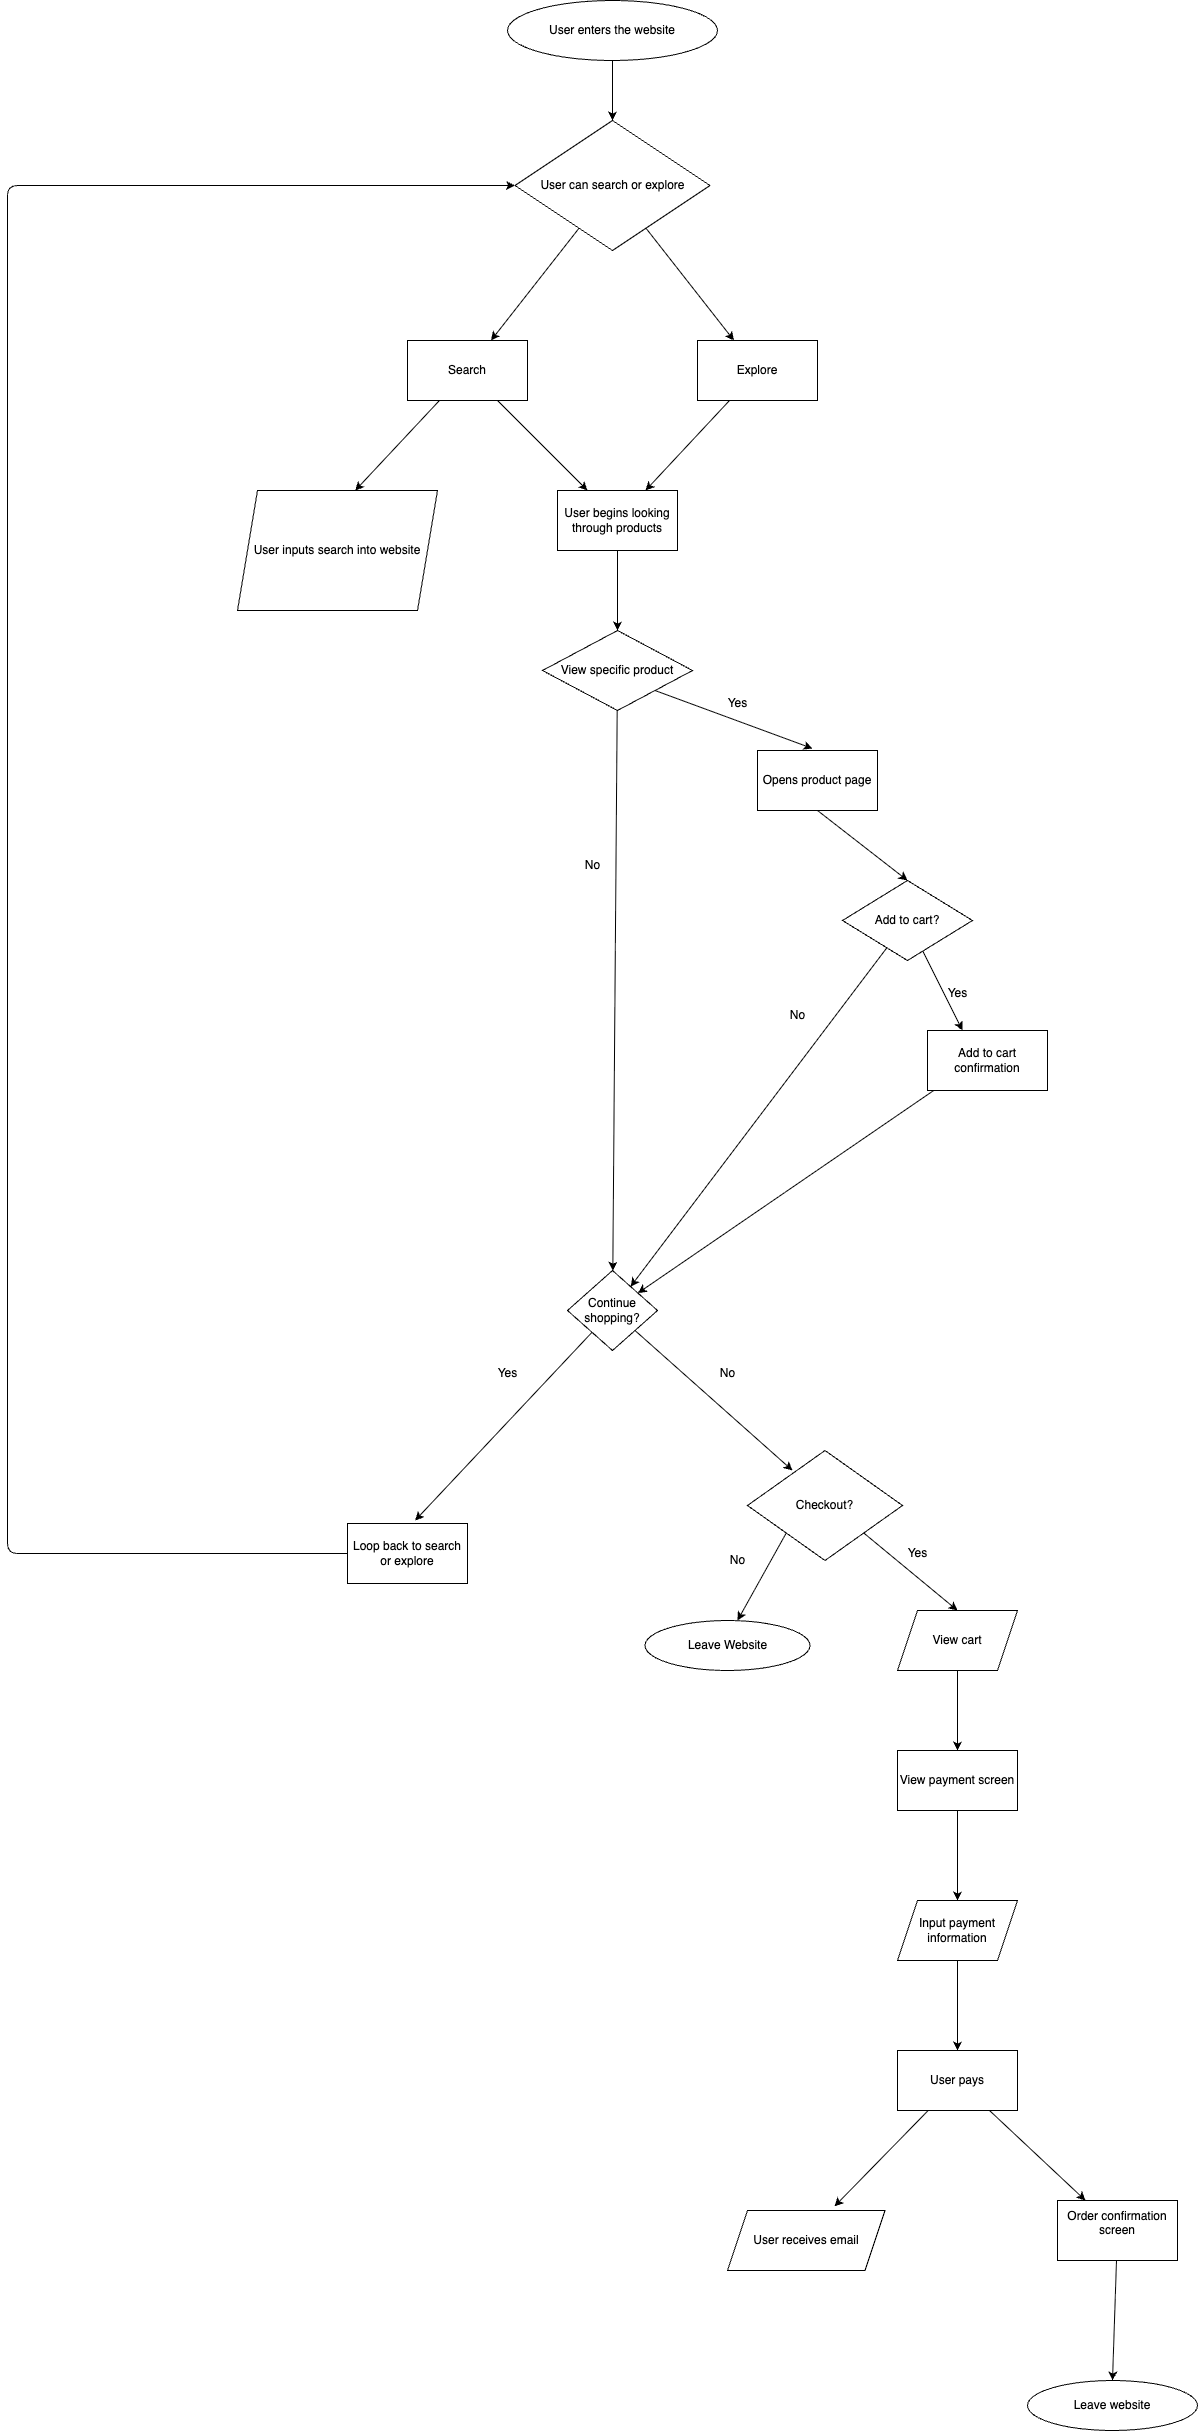

The diagram above was exported from draw.io. Its source (the exported page's mxGraphModel, read from the mxfile embedded in the PNG):
<mxGraphModel dx="1688" dy="1115" grid="1" gridSize="10" guides="1" tooltips="1" connect="1" arrows="1" fold="1" page="1" pageScale="1" pageWidth="850" pageHeight="1100" math="0" shadow="0">
  <root>
    <mxCell id="0" />
    <mxCell id="1" parent="0" />
    <mxCell id="4" value="" style="edgeStyle=none;html=1;" edge="1" parent="1" source="2" target="3">
      <mxGeometry relative="1" as="geometry" />
    </mxCell>
    <mxCell id="2" value="User enters the website" style="ellipse;whiteSpace=wrap;html=1;" vertex="1" parent="1">
      <mxGeometry x="90" y="160" width="210" height="60" as="geometry" />
    </mxCell>
    <mxCell id="7" style="edgeStyle=none;html=1;" edge="1" parent="1" source="3" target="5">
      <mxGeometry relative="1" as="geometry" />
    </mxCell>
    <mxCell id="8" style="edgeStyle=none;html=1;" edge="1" parent="1" source="3" target="6">
      <mxGeometry relative="1" as="geometry" />
    </mxCell>
    <mxCell id="3" value="User can search or explore" style="rhombus;whiteSpace=wrap;html=1;" vertex="1" parent="1">
      <mxGeometry x="97.5" y="280" width="195" height="130" as="geometry" />
    </mxCell>
    <mxCell id="10" style="edgeStyle=none;html=1;" edge="1" parent="1" source="5">
      <mxGeometry relative="1" as="geometry">
        <mxPoint x="-62.258064516129025" y="650" as="targetPoint" />
      </mxGeometry>
    </mxCell>
    <mxCell id="12" style="edgeStyle=none;html=1;" edge="1" parent="1" source="5" target="11">
      <mxGeometry relative="1" as="geometry" />
    </mxCell>
    <mxCell id="5" value="Search" style="whiteSpace=wrap;html=1;" vertex="1" parent="1">
      <mxGeometry x="-10" y="500" width="120" height="60" as="geometry" />
    </mxCell>
    <mxCell id="13" style="edgeStyle=none;html=1;" edge="1" parent="1" source="6" target="11">
      <mxGeometry relative="1" as="geometry" />
    </mxCell>
    <mxCell id="6" value="Explore" style="whiteSpace=wrap;html=1;" vertex="1" parent="1">
      <mxGeometry x="280" y="500" width="120" height="60" as="geometry" />
    </mxCell>
    <mxCell id="15" style="edgeStyle=none;html=1;entryX=0.5;entryY=0;entryDx=0;entryDy=0;" edge="1" parent="1" source="11" target="14">
      <mxGeometry relative="1" as="geometry" />
    </mxCell>
    <mxCell id="11" value="User begins looking through products" style="whiteSpace=wrap;html=1;" vertex="1" parent="1">
      <mxGeometry x="140" y="650" width="120" height="60" as="geometry" />
    </mxCell>
    <mxCell id="26" style="edgeStyle=none;html=1;exitX=1;exitY=1;exitDx=0;exitDy=0;entryX=0.5;entryY=0;entryDx=0;entryDy=0;" edge="1" parent="1" source="14">
      <mxGeometry relative="1" as="geometry">
        <mxPoint x="395" y="908" as="targetPoint" />
      </mxGeometry>
    </mxCell>
    <mxCell id="30" style="edgeStyle=none;html=1;" edge="1" parent="1" source="14" target="28">
      <mxGeometry relative="1" as="geometry" />
    </mxCell>
    <mxCell id="14" value="View specific product" style="rhombus;whiteSpace=wrap;html=1;" vertex="1" parent="1">
      <mxGeometry x="125" y="790" width="150" height="80" as="geometry" />
    </mxCell>
    <mxCell id="23" style="edgeStyle=none;html=1;entryX=0.5;entryY=0;entryDx=0;entryDy=0;" edge="1" parent="1" target="22">
      <mxGeometry relative="1" as="geometry">
        <mxPoint x="400" y="970" as="sourcePoint" />
      </mxGeometry>
    </mxCell>
    <mxCell id="20" value="Yes" style="text;html=1;align=center;verticalAlign=middle;resizable=0;points=[];autosize=1;strokeColor=none;fillColor=none;" vertex="1" parent="1">
      <mxGeometry x="300" y="848" width="40" height="30" as="geometry" />
    </mxCell>
    <mxCell id="21" value="No" style="text;html=1;align=center;verticalAlign=middle;resizable=0;points=[];autosize=1;strokeColor=none;fillColor=none;" vertex="1" parent="1">
      <mxGeometry x="155" y="1010" width="40" height="30" as="geometry" />
    </mxCell>
    <mxCell id="31" value="" style="edgeStyle=none;html=1;" edge="1" parent="1" source="22">
      <mxGeometry relative="1" as="geometry">
        <mxPoint x="545" y="1190" as="targetPoint" />
      </mxGeometry>
    </mxCell>
    <mxCell id="40" style="edgeStyle=none;html=1;" edge="1" parent="1" source="22" target="28">
      <mxGeometry relative="1" as="geometry" />
    </mxCell>
    <mxCell id="22" value="Add to cart?" style="rhombus;whiteSpace=wrap;html=1;" vertex="1" parent="1">
      <mxGeometry x="425" y="1040" width="130" height="80" as="geometry" />
    </mxCell>
    <mxCell id="42" style="edgeStyle=none;html=1;entryX=0.5;entryY=0;entryDx=0;entryDy=0;" edge="1" parent="1" source="28">
      <mxGeometry relative="1" as="geometry">
        <mxPoint x="375" y="1630" as="targetPoint" />
      </mxGeometry>
    </mxCell>
    <mxCell id="44" style="edgeStyle=none;html=1;" edge="1" parent="1" source="28">
      <mxGeometry relative="1" as="geometry">
        <mxPoint x="-2.3999999999998636" y="1680" as="targetPoint" />
      </mxGeometry>
    </mxCell>
    <mxCell id="28" value="Continue shopping?" style="rhombus;whiteSpace=wrap;html=1;" vertex="1" parent="1">
      <mxGeometry x="150" y="1430" width="90" height="80" as="geometry" />
    </mxCell>
    <mxCell id="32" value="Yes" style="text;html=1;align=center;verticalAlign=middle;resizable=0;points=[];autosize=1;strokeColor=none;fillColor=none;" vertex="1" parent="1">
      <mxGeometry x="520" y="1138" width="40" height="30" as="geometry" />
    </mxCell>
    <mxCell id="33" value="No" style="text;html=1;align=center;verticalAlign=middle;resizable=0;points=[];autosize=1;strokeColor=none;fillColor=none;" vertex="1" parent="1">
      <mxGeometry x="360" y="1160" width="40" height="30" as="geometry" />
    </mxCell>
    <mxCell id="39" style="edgeStyle=none;html=1;" edge="1" parent="1" target="28">
      <mxGeometry relative="1" as="geometry">
        <mxPoint x="516.2000000000003" y="1250" as="sourcePoint" />
      </mxGeometry>
    </mxCell>
    <mxCell id="45" value="Yes" style="text;html=1;align=center;verticalAlign=middle;resizable=0;points=[];autosize=1;strokeColor=none;fillColor=none;" vertex="1" parent="1">
      <mxGeometry x="70" y="1518" width="40" height="30" as="geometry" />
    </mxCell>
    <mxCell id="46" value="No" style="text;html=1;align=center;verticalAlign=middle;resizable=0;points=[];autosize=1;strokeColor=none;fillColor=none;" vertex="1" parent="1">
      <mxGeometry x="290" y="1518" width="40" height="30" as="geometry" />
    </mxCell>
    <mxCell id="55" style="edgeStyle=none;html=1;exitX=1;exitY=1;exitDx=0;exitDy=0;entryX=0.5;entryY=0;entryDx=0;entryDy=0;" edge="1" parent="1" source="52" target="53">
      <mxGeometry relative="1" as="geometry" />
    </mxCell>
    <mxCell id="58" style="edgeStyle=none;html=1;exitX=0;exitY=1;exitDx=0;exitDy=0;entryX=0.5;entryY=0;entryDx=0;entryDy=0;" edge="1" parent="1" source="52">
      <mxGeometry relative="1" as="geometry">
        <mxPoint x="320" y="1780" as="targetPoint" />
      </mxGeometry>
    </mxCell>
    <mxCell id="52" value="Checkout?" style="rhombus;whiteSpace=wrap;html=1;" vertex="1" parent="1">
      <mxGeometry x="330" y="1610" width="155" height="110" as="geometry" />
    </mxCell>
    <mxCell id="61" value="" style="edgeStyle=none;html=1;" edge="1" parent="1" source="53" target="60">
      <mxGeometry relative="1" as="geometry" />
    </mxCell>
    <mxCell id="53" value="View cart" style="shape=parallelogram;perimeter=parallelogramPerimeter;whiteSpace=wrap;html=1;fixedSize=1;" vertex="1" parent="1">
      <mxGeometry x="480" y="1770" width="120" height="60" as="geometry" />
    </mxCell>
    <mxCell id="57" value="Yes" style="text;html=1;align=center;verticalAlign=middle;resizable=0;points=[];autosize=1;strokeColor=none;fillColor=none;" vertex="1" parent="1">
      <mxGeometry x="480" y="1698" width="40" height="30" as="geometry" />
    </mxCell>
    <mxCell id="59" value="No" style="text;html=1;align=center;verticalAlign=middle;resizable=0;points=[];autosize=1;strokeColor=none;fillColor=none;" vertex="1" parent="1">
      <mxGeometry x="300" y="1705" width="40" height="30" as="geometry" />
    </mxCell>
    <mxCell id="87" style="edgeStyle=none;html=1;exitX=0.5;exitY=1;exitDx=0;exitDy=0;entryX=0.5;entryY=0;entryDx=0;entryDy=0;" edge="1" parent="1" source="60" target="85">
      <mxGeometry relative="1" as="geometry" />
    </mxCell>
    <mxCell id="60" value="View payment screen" style="whiteSpace=wrap;html=1;" vertex="1" parent="1">
      <mxGeometry x="480" y="1910" width="120" height="60" as="geometry" />
    </mxCell>
    <mxCell id="66" value="" style="edgeStyle=none;html=1;" edge="1" parent="1" target="65">
      <mxGeometry relative="1" as="geometry">
        <mxPoint x="540" y="2120" as="sourcePoint" />
      </mxGeometry>
    </mxCell>
    <mxCell id="68" value="" style="edgeStyle=none;html=1;" edge="1" parent="1" source="65">
      <mxGeometry relative="1" as="geometry">
        <mxPoint x="417.0183128902145" y="2365.878653445934" as="targetPoint" />
      </mxGeometry>
    </mxCell>
    <mxCell id="73" value="" style="edgeStyle=none;html=1;" edge="1" parent="1" source="65" target="72">
      <mxGeometry relative="1" as="geometry" />
    </mxCell>
    <mxCell id="65" value="User pays" style="whiteSpace=wrap;html=1;" vertex="1" parent="1">
      <mxGeometry x="480" y="2210" width="120" height="60" as="geometry" />
    </mxCell>
    <mxCell id="77" style="edgeStyle=none;html=1;entryX=0.5;entryY=0;entryDx=0;entryDy=0;" edge="1" parent="1" source="72" target="74">
      <mxGeometry relative="1" as="geometry" />
    </mxCell>
    <mxCell id="72" value="Order confirmation screen&lt;div&gt;&lt;br&gt;&lt;/div&gt;" style="whiteSpace=wrap;html=1;" vertex="1" parent="1">
      <mxGeometry x="640" y="2360" width="120" height="60" as="geometry" />
    </mxCell>
    <mxCell id="74" value="Leave website" style="ellipse;whiteSpace=wrap;html=1;" vertex="1" parent="1">
      <mxGeometry x="610" y="2540" width="170" height="50" as="geometry" />
    </mxCell>
    <mxCell id="78" value="User receives email" style="shape=parallelogram;perimeter=parallelogramPerimeter;whiteSpace=wrap;html=1;fixedSize=1;" vertex="1" parent="1">
      <mxGeometry x="310" y="2370" width="157.5" height="60" as="geometry" />
    </mxCell>
    <mxCell id="79" value="&lt;span style=&quot;color: rgb(0, 0, 0);&quot;&gt;User inputs search into website&lt;/span&gt;" style="shape=parallelogram;perimeter=parallelogramPerimeter;whiteSpace=wrap;html=1;fixedSize=1;" vertex="1" parent="1">
      <mxGeometry x="-180" y="650" width="200" height="120" as="geometry" />
    </mxCell>
    <mxCell id="80" value="&lt;span style=&quot;color: rgb(0, 0, 0);&quot;&gt;Opens product page&lt;/span&gt;" style="whiteSpace=wrap;html=1;" vertex="1" parent="1">
      <mxGeometry x="340" y="910" width="120" height="60" as="geometry" />
    </mxCell>
    <mxCell id="82" value="&lt;span style=&quot;color: rgb(0, 0, 0);&quot;&gt;Add to cart confirmation&lt;/span&gt;" style="whiteSpace=wrap;html=1;" vertex="1" parent="1">
      <mxGeometry x="510" y="1190" width="120" height="60" as="geometry" />
    </mxCell>
    <mxCell id="88" style="edgeStyle=orthogonalEdgeStyle;html=1;exitX=0;exitY=0.5;exitDx=0;exitDy=0;entryX=0;entryY=0.5;entryDx=0;entryDy=0;" edge="1" parent="1" source="83" target="3">
      <mxGeometry relative="1" as="geometry">
        <Array as="points">
          <mxPoint x="-410" y="1713" />
          <mxPoint x="-410" y="345" />
        </Array>
      </mxGeometry>
    </mxCell>
    <mxCell id="83" value="&lt;span style=&quot;color: rgb(0, 0, 0);&quot;&gt;Loop back to search or explore&lt;/span&gt;" style="whiteSpace=wrap;html=1;" vertex="1" parent="1">
      <mxGeometry x="-70" y="1683" width="120" height="60" as="geometry" />
    </mxCell>
    <mxCell id="85" value="&lt;span style=&quot;color: rgb(0, 0, 0);&quot;&gt;Input payment information&lt;/span&gt;" style="shape=parallelogram;perimeter=parallelogramPerimeter;whiteSpace=wrap;html=1;fixedSize=1;" vertex="1" parent="1">
      <mxGeometry x="480" y="2060" width="120" height="60" as="geometry" />
    </mxCell>
    <mxCell id="89" value="Leave Website" style="ellipse;whiteSpace=wrap;html=1;" vertex="1" parent="1">
      <mxGeometry x="227.5" y="1780" width="165" height="50" as="geometry" />
    </mxCell>
  </root>
</mxGraphModel>